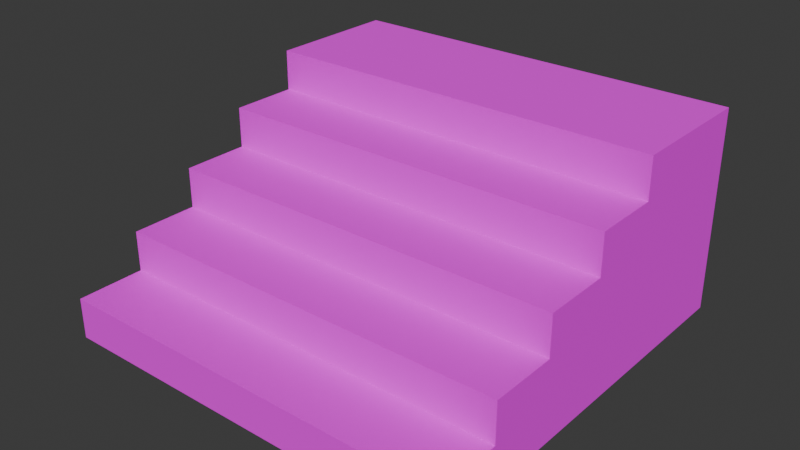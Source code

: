 # Source: Stairs_3x1.5x3.blend  (saved by Blender 4.4.32; exported with 4.5.12 LTS)
import bpy
from mathutils import Matrix  # noqa: F401  (used for matrix-valued properties, if any)

bpy.ops.wm.read_factory_settings(use_empty=True)
scene = bpy.context.scene
scene.name = 'Scene'

# ---- collections
col_collection = bpy.data.collections.new('Collection'); scene.collection.children.link(col_collection)

# ---- images (referenced by path relative to the original .blend; pixels are not part of the script)
import os
ASSET_DIR = os.environ.get("B2B_ASSET_DIR", "")  # directory of the original .blend (textures are referenced by path, not embedded)
HERE = os.path.dirname(os.path.abspath(__file__))  # packed textures are extracted next to this script under _unpacked/

def load_image(name, relpath, width, height, colorspace="sRGB"):
    """Load a texture the original file referenced (path relative to the .blend, or extracted next to this script)."""
    p = next((c for c in (os.path.join(HERE, relpath), os.path.join(ASSET_DIR, relpath)) if relpath and os.path.exists(c)), "")
    if p:
        img = bpy.data.images.load(p, check_existing=True)
        img.name = name
    else:  # same state as the original file: an image datablock whose file is absent (Cycles renders it pink)
        img = bpy.data.images.new(name, width, height)
        img.source = "FILE"
        img.filepath = "//" + (relpath or name)
    img.colorspace_settings.name = colorspace
    return img
img_metalstairs_png = load_image('MetalStairs.png', 'Textures/Paperwall/MetalStairs.png', 1024, 1024, 'sRGB')

# ---- materials (node trees are filled in below, after node groups)
mat_blocksides = bpy.data.materials.new('BlockSides')
mat_blocksides.alpha_threshold = 0.0
mat_blocksides.roughness = 0.5
mat_blocksides.line_color = (0.0, 0.0, 0.0, 1.0)

# ---- material node trees
mat_blocksides.use_nodes = True; mat_blocksides.node_tree.nodes.clear()
_N = mat_blocksides.node_tree.nodes; _L = mat_blocksides.node_tree.links
n0 = _N.new('ShaderNodeOutputMaterial'); n0.name = 'Material Output'; n0.location = (300, 300)
n1 = _N.new('ShaderNodeBsdfPrincipled'); n1.name = 'Principled BSDF'; n1.location = (10, 300)
n1.inputs[2].default_value = 1.0
n1.inputs[3].default_value = 1.45
n2 = _N.new('ShaderNodeTexImage'); n2.name = 'Image Texture'; n2.location = (-280, 280)
n2.image = img_metalstairs_png
n2.interpolation = 'Closest'
_L.new(n1.outputs[0], n0.inputs[0])
_L.new(n2.outputs[0], n1.inputs[0])
n0.is_active_output = True

# ---- world
world_world = bpy.data.worlds.new('World'); scene.world = world_world
world_world.use_nodes = True; world_world.node_tree.nodes.clear()
_N = world_world.node_tree.nodes; _L = world_world.node_tree.links
n0 = _N.new('ShaderNodeOutputWorld'); n0.name = 'World Output'; n0.location = (300, 300)
n1 = _N.new('ShaderNodeBackground'); n1.name = 'Background'; n1.location = (10, 300)
n1.inputs[0].default_value = (0.05088, 0.05088, 0.05088, 1.0)
_L.new(n1.outputs[0], n0.inputs[0])
n0.is_active_output = True
world_world.color = (0.05088, 0.05088, 0.05088)
world_world.sun_shadow_jitter_overblur = 0.0

# ---- meshes
me_cube_001 = bpy.data.meshes.new('Cube.001')
me_cube_001.from_pydata([(-1.5, -1.5, 0.0), (-1.5, 1.5, 0.0), (-1.5, 1.5, 1.5), (1.5, -1.5, 0.0), (1.5, 1.5, 0.0), (1.5, 1.5, 1.5), (-1.5, -1.5, 0.3), (1.5, -1.5, 0.3), (-1.5, -1.0, 0.3), (1.5, -1.0, 0.3), (-1.5, -1.0, 0.6), (1.5, -1.0, 0.6), (-1.5, -0.5, 0.6), (1.5, -0.5, 0.6), (-1.5, -0.5, 0.9), (1.5, -0.5, 0.9), (-1.5, 0.0, 0.9), (1.5, 0.0, 0.9), (-1.5, 0.0, 1.2), (1.5, 0.0, 1.2), (-1.5, 0.5, 1.2), (1.5, 0.5, 1.2), (-1.5, 0.5, 1.5), (1.5, 0.5, 1.5)], [], [(1, 4, 3, 0), (1, 2, 5, 4), (3, 7, 6, 0), (7, 9, 8, 6), (9, 11, 10, 8), (11, 13, 12, 10), (13, 15, 14, 12), (15, 17, 16, 14), (17, 19, 18, 16), (19, 21, 20, 18), (21, 23, 22, 20), (23, 5, 2, 22), (3, 4, 5, 23, 21, 19, 17, 15, 13, 11, 9, 7), (1, 0, 6, 8, 10, 12, 14, 16, 18, 20, 22, 2)])
_uv = me_cube_001.uv_layers.new(name='UVMap')
_uv.uv.foreach_set('vector', [0.5, 1.0, 0.5, 0.5, 5.96e-08, 0.5, 0.0, 1.0, 5.96e-08, -5.96e-08, -1.49e-08, 0.5, 1.0, 0.5, 1.0, 0.0, 0.5, 0.2, 0.5, 0.25, 1.0, 0.25, 1.0, 0.2, 0.5, 0.3333, 0.5, 0.25, 5.96e-08, 0.25, 5.96e-08, 0.3333, 0.5, 0.15, 0.5, 0.2, 1.0, 0.2, 1.0, 0.15, 0.5, 0.25, 0.5, 0.1667, 5.96e-08, 0.1667, 5.96e-08, 0.25, 0.5, 0.1, 0.5, 0.15, 1.0, 0.15, 1.0, 0.1, 0.5, 0.1667, 0.5, 0.08333, 5.96e-08, 0.08333, 5.96e-08, 0.1667, 0.5, 0.05, 0.5, 0.1, 1.0, 0.1, 1.0, 0.05, 0.5, 0.08333, 0.5, -2.235e-07, 2.98e-08, -2.086e-07, 5.96e-08, 0.08333, 0.5, -1.49e-07, 0.5, 0.05, 1.0, 0.05, 1.0, -1.49e-07, 0.5, 0.5, 0.5, 0.3333, 5.96e-08, 0.3333, 5.96e-08, 0.5, 1.0, 1.0, 1.0, 0.5, 0.75, 0.5, 0.75, 0.6667, 0.8, 0.6667, 0.8, 0.75, 0.85, 0.75, 0.85, 0.8333, 0.9, 0.8333, 0.9, 0.9167, 0.95, 0.9167, 0.95, 1.0, 1.0, 0.5, 1.0, 1.0, 0.95, 1.0, 0.95, 0.9167, 0.9, 0.9167, 0.9, 0.8333, 0.85, 0.8333, 0.85, 0.75, 0.8, 0.75, 0.8, 0.6667, 0.75, 0.6667, 0.75, 0.5])
me_cube_001.materials.append(mat_blocksides)
me_cube_001.update()

# ---- objects
ob_cube = bpy.data.objects.new('Cube', me_cube_001)

# ---- transforms, parenting, visibility, modifiers, constraints
ob_cube.location = (0.0, 0.0, 0.0)

# ---- collection membership
col_collection.objects.link(ob_cube)

# ---- scene / render settings (as saved in the file)
scene.frame_start = 1; scene.frame_end = 250; scene.frame_set(1)
scene.render.engine = 'BLENDER_EEVEE_NEXT'
bpy.context.view_layer.update()

# ---- added for rendering (the .blend has no active camera and no usable light): camera, sun
cam_auto = bpy.data.cameras.new('AutoCamera')
cam_auto.lens = 50.0
cam_auto.sensor_width = 36.0
cam_auto.clip_end = 1000.0
ob_auto_camera = bpy.data.objects.new('AutoCamera', cam_auto)
scene.collection.objects.link(ob_auto_camera)
ob_auto_camera.location = (4.16351, -4.99621, 4.08081)
ob_auto_camera.rotation_euler = (1.09748, -7.21219e-08, 0.694738)
scene.camera = ob_auto_camera
light_auto_sun = bpy.data.lights.new('AutoSun', 'SUN')
light_auto_sun.energy = 3.0
light_auto_sun.angle = 0.0523599
ob_auto_sun = bpy.data.objects.new('AutoSun', light_auto_sun)
scene.collection.objects.link(ob_auto_sun)
ob_auto_sun.rotation_euler = (0.872665, 0.174533, 0.523599)
bpy.context.view_layer.update()

